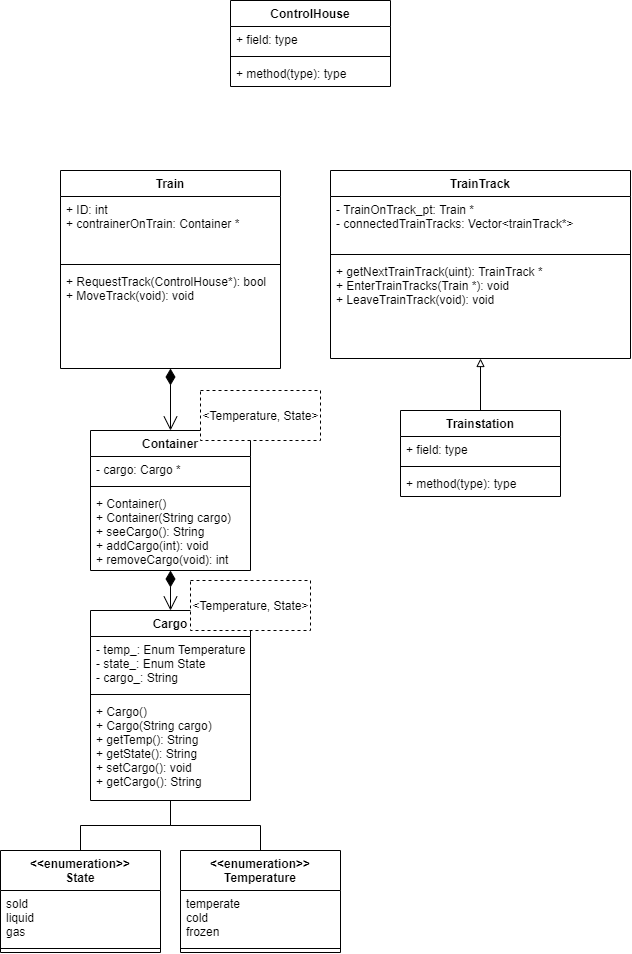

The diagram above was exported from draw.io. Its source (the exported page's mxGraphModel, read from the mxfile embedded in the PNG):
<mxGraphModel dx="918" dy="721" grid="1" gridSize="10" guides="1" tooltips="1" connect="1" arrows="1" fold="1" page="1" pageScale="1" pageWidth="827" pageHeight="1169" math="0" shadow="0">
  <root>
    <mxCell id="WIyWlLk6GJQsqaUBKTNV-0" />
    <mxCell id="WIyWlLk6GJQsqaUBKTNV-1" parent="WIyWlLk6GJQsqaUBKTNV-0" />
    <mxCell id="lkwNwR2HeS4SmZWFXtK1-0" value="Trainstation" style="swimlane;fontStyle=1;align=center;verticalAlign=top;childLayout=stackLayout;horizontal=1;startSize=26;horizontalStack=0;resizeParent=1;resizeParentMax=0;resizeLast=0;collapsible=1;marginBottom=0;" parent="WIyWlLk6GJQsqaUBKTNV-1" vertex="1">
      <mxGeometry x="440" y="480" width="160" height="86" as="geometry" />
    </mxCell>
    <mxCell id="lkwNwR2HeS4SmZWFXtK1-1" value="+ field: type" style="text;strokeColor=none;fillColor=none;align=left;verticalAlign=top;spacingLeft=4;spacingRight=4;overflow=hidden;rotatable=0;points=[[0,0.5],[1,0.5]];portConstraint=eastwest;" parent="lkwNwR2HeS4SmZWFXtK1-0" vertex="1">
      <mxGeometry y="26" width="160" height="26" as="geometry" />
    </mxCell>
    <mxCell id="lkwNwR2HeS4SmZWFXtK1-2" value="" style="line;strokeWidth=1;fillColor=none;align=left;verticalAlign=middle;spacingTop=-1;spacingLeft=3;spacingRight=3;rotatable=0;labelPosition=right;points=[];portConstraint=eastwest;" parent="lkwNwR2HeS4SmZWFXtK1-0" vertex="1">
      <mxGeometry y="52" width="160" height="8" as="geometry" />
    </mxCell>
    <mxCell id="lkwNwR2HeS4SmZWFXtK1-3" value="+ method(type): type" style="text;strokeColor=none;fillColor=none;align=left;verticalAlign=top;spacingLeft=4;spacingRight=4;overflow=hidden;rotatable=0;points=[[0,0.5],[1,0.5]];portConstraint=eastwest;" parent="lkwNwR2HeS4SmZWFXtK1-0" vertex="1">
      <mxGeometry y="60" width="160" height="26" as="geometry" />
    </mxCell>
    <mxCell id="lkwNwR2HeS4SmZWFXtK1-4" value="Train" style="swimlane;fontStyle=1;align=center;verticalAlign=top;childLayout=stackLayout;horizontal=1;startSize=26;horizontalStack=0;resizeParent=1;resizeParentMax=0;resizeLast=0;collapsible=1;marginBottom=0;" parent="WIyWlLk6GJQsqaUBKTNV-1" vertex="1">
      <mxGeometry x="100" y="240" width="220" height="198" as="geometry" />
    </mxCell>
    <mxCell id="lkwNwR2HeS4SmZWFXtK1-5" value="+ ID: int&#10;+ contrainerOnTrain: Container *" style="text;strokeColor=none;fillColor=none;align=left;verticalAlign=top;spacingLeft=4;spacingRight=4;overflow=hidden;rotatable=0;points=[[0,0.5],[1,0.5]];portConstraint=eastwest;" parent="lkwNwR2HeS4SmZWFXtK1-4" vertex="1">
      <mxGeometry y="26" width="220" height="64" as="geometry" />
    </mxCell>
    <mxCell id="lkwNwR2HeS4SmZWFXtK1-6" value="" style="line;strokeWidth=1;fillColor=none;align=left;verticalAlign=middle;spacingTop=-1;spacingLeft=3;spacingRight=3;rotatable=0;labelPosition=right;points=[];portConstraint=eastwest;" parent="lkwNwR2HeS4SmZWFXtK1-4" vertex="1">
      <mxGeometry y="90" width="220" height="8" as="geometry" />
    </mxCell>
    <mxCell id="lkwNwR2HeS4SmZWFXtK1-7" value="+ RequestTrack(ControlHouse*): bool&#10;+ MoveTrack(void): void&#10;" style="text;strokeColor=none;fillColor=none;align=left;verticalAlign=top;spacingLeft=4;spacingRight=4;overflow=hidden;rotatable=0;points=[[0,0.5],[1,0.5]];portConstraint=eastwest;" parent="lkwNwR2HeS4SmZWFXtK1-4" vertex="1">
      <mxGeometry y="98" width="220" height="100" as="geometry" />
    </mxCell>
    <mxCell id="lkwNwR2HeS4SmZWFXtK1-8" value="TrainTrack" style="swimlane;fontStyle=1;align=center;verticalAlign=top;childLayout=stackLayout;horizontal=1;startSize=26;horizontalStack=0;resizeParent=1;resizeParentMax=0;resizeLast=0;collapsible=1;marginBottom=0;" parent="WIyWlLk6GJQsqaUBKTNV-1" vertex="1">
      <mxGeometry x="370" y="240" width="300" height="188" as="geometry" />
    </mxCell>
    <mxCell id="lkwNwR2HeS4SmZWFXtK1-9" value="- TrainOnTrack_pt: Train *&#10;- connectedTrainTracks: Vector&lt;trainTrack*&gt;" style="text;strokeColor=none;fillColor=none;align=left;verticalAlign=top;spacingLeft=4;spacingRight=4;overflow=hidden;rotatable=0;points=[[0,0.5],[1,0.5]];portConstraint=eastwest;" parent="lkwNwR2HeS4SmZWFXtK1-8" vertex="1">
      <mxGeometry y="26" width="300" height="54" as="geometry" />
    </mxCell>
    <mxCell id="lkwNwR2HeS4SmZWFXtK1-10" value="" style="line;strokeWidth=1;fillColor=none;align=left;verticalAlign=middle;spacingTop=-1;spacingLeft=3;spacingRight=3;rotatable=0;labelPosition=right;points=[];portConstraint=eastwest;" parent="lkwNwR2HeS4SmZWFXtK1-8" vertex="1">
      <mxGeometry y="80" width="300" height="8" as="geometry" />
    </mxCell>
    <mxCell id="lkwNwR2HeS4SmZWFXtK1-11" value="+ getNextTrainTrack(uint): TrainTrack *&#10;+ EnterTrainTracks(Train *): void&#10;+ LeaveTrainTrack(void): void" style="text;strokeColor=none;fillColor=none;align=left;verticalAlign=top;spacingLeft=4;spacingRight=4;overflow=hidden;rotatable=0;points=[[0,0.5],[1,0.5]];portConstraint=eastwest;" parent="lkwNwR2HeS4SmZWFXtK1-8" vertex="1">
      <mxGeometry y="88" width="300" height="100" as="geometry" />
    </mxCell>
    <mxCell id="lkwNwR2HeS4SmZWFXtK1-12" value="Container" style="swimlane;fontStyle=1;align=center;verticalAlign=top;childLayout=stackLayout;horizontal=1;startSize=26;horizontalStack=0;resizeParent=1;resizeParentMax=0;resizeLast=0;collapsible=1;marginBottom=0;" parent="WIyWlLk6GJQsqaUBKTNV-1" vertex="1">
      <mxGeometry x="130" y="500" width="160" height="140" as="geometry" />
    </mxCell>
    <mxCell id="lkwNwR2HeS4SmZWFXtK1-13" value="- cargo: Cargo *" style="text;strokeColor=none;fillColor=none;align=left;verticalAlign=top;spacingLeft=4;spacingRight=4;overflow=hidden;rotatable=0;points=[[0,0.5],[1,0.5]];portConstraint=eastwest;" parent="lkwNwR2HeS4SmZWFXtK1-12" vertex="1">
      <mxGeometry y="26" width="160" height="26" as="geometry" />
    </mxCell>
    <mxCell id="lkwNwR2HeS4SmZWFXtK1-14" value="" style="line;strokeWidth=1;fillColor=none;align=left;verticalAlign=middle;spacingTop=-1;spacingLeft=3;spacingRight=3;rotatable=0;labelPosition=right;points=[];portConstraint=eastwest;" parent="lkwNwR2HeS4SmZWFXtK1-12" vertex="1">
      <mxGeometry y="52" width="160" height="8" as="geometry" />
    </mxCell>
    <mxCell id="lkwNwR2HeS4SmZWFXtK1-15" value="+ Container()&#10;+ Container(String cargo)&#10;+ seeCargo(): String&#10;+ addCargo(int): void&#10;+ removeCargo(void): int" style="text;strokeColor=none;fillColor=none;align=left;verticalAlign=top;spacingLeft=4;spacingRight=4;overflow=hidden;rotatable=0;points=[[0,0.5],[1,0.5]];portConstraint=eastwest;" parent="lkwNwR2HeS4SmZWFXtK1-12" vertex="1">
      <mxGeometry y="60" width="160" height="80" as="geometry" />
    </mxCell>
    <mxCell id="lkwNwR2HeS4SmZWFXtK1-17" value="ControlHouse" style="swimlane;fontStyle=1;align=center;verticalAlign=top;childLayout=stackLayout;horizontal=1;startSize=26;horizontalStack=0;resizeParent=1;resizeParentMax=0;resizeLast=0;collapsible=1;marginBottom=0;" parent="WIyWlLk6GJQsqaUBKTNV-1" vertex="1">
      <mxGeometry x="270" y="70" width="160" height="86" as="geometry" />
    </mxCell>
    <mxCell id="lkwNwR2HeS4SmZWFXtK1-18" value="+ field: type" style="text;strokeColor=none;fillColor=none;align=left;verticalAlign=top;spacingLeft=4;spacingRight=4;overflow=hidden;rotatable=0;points=[[0,0.5],[1,0.5]];portConstraint=eastwest;" parent="lkwNwR2HeS4SmZWFXtK1-17" vertex="1">
      <mxGeometry y="26" width="160" height="26" as="geometry" />
    </mxCell>
    <mxCell id="lkwNwR2HeS4SmZWFXtK1-19" value="" style="line;strokeWidth=1;fillColor=none;align=left;verticalAlign=middle;spacingTop=-1;spacingLeft=3;spacingRight=3;rotatable=0;labelPosition=right;points=[];portConstraint=eastwest;" parent="lkwNwR2HeS4SmZWFXtK1-17" vertex="1">
      <mxGeometry y="52" width="160" height="8" as="geometry" />
    </mxCell>
    <mxCell id="lkwNwR2HeS4SmZWFXtK1-20" value="+ method(type): type" style="text;strokeColor=none;fillColor=none;align=left;verticalAlign=top;spacingLeft=4;spacingRight=4;overflow=hidden;rotatable=0;points=[[0,0.5],[1,0.5]];portConstraint=eastwest;" parent="lkwNwR2HeS4SmZWFXtK1-17" vertex="1">
      <mxGeometry y="60" width="160" height="26" as="geometry" />
    </mxCell>
    <mxCell id="lkwNwR2HeS4SmZWFXtK1-21" value="" style="endArrow=block;endFill=0;html=1;edgeStyle=orthogonalEdgeStyle;align=left;verticalAlign=top;rounded=0;" parent="WIyWlLk6GJQsqaUBKTNV-1" source="lkwNwR2HeS4SmZWFXtK1-0" target="lkwNwR2HeS4SmZWFXtK1-8" edge="1">
      <mxGeometry x="-1" relative="1" as="geometry">
        <mxPoint x="380" y="460" as="sourcePoint" />
        <mxPoint x="540" y="460" as="targetPoint" />
      </mxGeometry>
    </mxCell>
    <mxCell id="lkwNwR2HeS4SmZWFXtK1-25" value="" style="endArrow=open;html=1;endSize=12;startArrow=diamondThin;startSize=14;startFill=1;edgeStyle=orthogonalEdgeStyle;align=left;verticalAlign=bottom;rounded=0;strokeWidth=1;" parent="WIyWlLk6GJQsqaUBKTNV-1" source="lkwNwR2HeS4SmZWFXtK1-4" target="lkwNwR2HeS4SmZWFXtK1-12" edge="1">
      <mxGeometry x="-1" y="3" relative="1" as="geometry">
        <mxPoint x="160" y="470" as="sourcePoint" />
        <mxPoint x="320" y="470" as="targetPoint" />
      </mxGeometry>
    </mxCell>
    <mxCell id="lkwNwR2HeS4SmZWFXtK1-26" value="Cargo" style="swimlane;fontStyle=1;align=center;verticalAlign=top;childLayout=stackLayout;horizontal=1;startSize=26;horizontalStack=0;resizeParent=1;resizeParentMax=0;resizeLast=0;collapsible=1;marginBottom=0;" parent="WIyWlLk6GJQsqaUBKTNV-1" vertex="1">
      <mxGeometry x="130" y="680" width="160" height="190" as="geometry" />
    </mxCell>
    <mxCell id="lkwNwR2HeS4SmZWFXtK1-27" value="- temp_: Enum Temperature&#10;- state_: Enum State&#10;- cargo_: String" style="text;strokeColor=none;fillColor=none;align=left;verticalAlign=top;spacingLeft=4;spacingRight=4;overflow=hidden;rotatable=0;points=[[0,0.5],[1,0.5]];portConstraint=eastwest;" parent="lkwNwR2HeS4SmZWFXtK1-26" vertex="1">
      <mxGeometry y="26" width="160" height="54" as="geometry" />
    </mxCell>
    <mxCell id="lkwNwR2HeS4SmZWFXtK1-28" value="" style="line;strokeWidth=1;fillColor=none;align=left;verticalAlign=middle;spacingTop=-1;spacingLeft=3;spacingRight=3;rotatable=0;labelPosition=right;points=[];portConstraint=eastwest;" parent="lkwNwR2HeS4SmZWFXtK1-26" vertex="1">
      <mxGeometry y="80" width="160" height="8" as="geometry" />
    </mxCell>
    <mxCell id="lkwNwR2HeS4SmZWFXtK1-29" value="+ Cargo()&#10;+ Cargo(String cargo)&#10;+ getTemp(): String&#10;+ getState(): String&#10;+ setCargo(): void&#10;+ getCargo(): String" style="text;strokeColor=none;fillColor=none;align=left;verticalAlign=top;spacingLeft=4;spacingRight=4;overflow=hidden;rotatable=0;points=[[0,0.5],[1,0.5]];portConstraint=eastwest;" parent="lkwNwR2HeS4SmZWFXtK1-26" vertex="1">
      <mxGeometry y="88" width="160" height="102" as="geometry" />
    </mxCell>
    <mxCell id="lkwNwR2HeS4SmZWFXtK1-30" value="" style="endArrow=open;html=1;endSize=12;startArrow=diamondThin;startSize=14;startFill=1;edgeStyle=orthogonalEdgeStyle;align=left;verticalAlign=bottom;rounded=0;strokeWidth=1;" parent="WIyWlLk6GJQsqaUBKTNV-1" source="lkwNwR2HeS4SmZWFXtK1-12" target="lkwNwR2HeS4SmZWFXtK1-26" edge="1">
      <mxGeometry x="-1" y="3" relative="1" as="geometry">
        <mxPoint x="220" y="448" as="sourcePoint" />
        <mxPoint x="220" y="510" as="targetPoint" />
      </mxGeometry>
    </mxCell>
    <mxCell id="7Fpvw19REvbAS49oCvn9-0" value="&amp;lt;Temperature, State&amp;gt;" style="html=1;dashed=1;" vertex="1" parent="WIyWlLk6GJQsqaUBKTNV-1">
      <mxGeometry x="230" y="650" width="120" height="50" as="geometry" />
    </mxCell>
    <mxCell id="7Fpvw19REvbAS49oCvn9-1" value="&lt;&lt;enumeration&gt;&gt;&#10;Temperature" style="swimlane;fontStyle=1;align=center;verticalAlign=top;childLayout=stackLayout;horizontal=1;startSize=40;horizontalStack=0;resizeParent=1;resizeParentMax=0;resizeLast=0;collapsible=1;marginBottom=0;" vertex="1" parent="WIyWlLk6GJQsqaUBKTNV-1">
      <mxGeometry x="220" y="920" width="160" height="102" as="geometry" />
    </mxCell>
    <mxCell id="7Fpvw19REvbAS49oCvn9-2" value="temperate&#10;cold&#10;frozen" style="text;strokeColor=none;fillColor=none;align=left;verticalAlign=top;spacingLeft=4;spacingRight=4;overflow=hidden;rotatable=0;points=[[0,0.5],[1,0.5]];portConstraint=eastwest;" vertex="1" parent="7Fpvw19REvbAS49oCvn9-1">
      <mxGeometry y="40" width="160" height="54" as="geometry" />
    </mxCell>
    <mxCell id="7Fpvw19REvbAS49oCvn9-3" value="" style="line;strokeWidth=1;fillColor=none;align=left;verticalAlign=middle;spacingTop=-1;spacingLeft=3;spacingRight=3;rotatable=0;labelPosition=right;points=[];portConstraint=eastwest;" vertex="1" parent="7Fpvw19REvbAS49oCvn9-1">
      <mxGeometry y="94" width="160" height="8" as="geometry" />
    </mxCell>
    <mxCell id="7Fpvw19REvbAS49oCvn9-5" value="&lt;&lt;enumeration&gt;&gt;&#10;State" style="swimlane;fontStyle=1;align=center;verticalAlign=top;childLayout=stackLayout;horizontal=1;startSize=40;horizontalStack=0;resizeParent=1;resizeParentMax=0;resizeLast=0;collapsible=1;marginBottom=0;" vertex="1" parent="WIyWlLk6GJQsqaUBKTNV-1">
      <mxGeometry x="40" y="920" width="160" height="102" as="geometry" />
    </mxCell>
    <mxCell id="7Fpvw19REvbAS49oCvn9-6" value="sold&#10;liquid&#10;gas" style="text;strokeColor=none;fillColor=none;align=left;verticalAlign=top;spacingLeft=4;spacingRight=4;overflow=hidden;rotatable=0;points=[[0,0.5],[1,0.5]];portConstraint=eastwest;" vertex="1" parent="7Fpvw19REvbAS49oCvn9-5">
      <mxGeometry y="40" width="160" height="54" as="geometry" />
    </mxCell>
    <mxCell id="7Fpvw19REvbAS49oCvn9-7" value="" style="line;strokeWidth=1;fillColor=none;align=left;verticalAlign=middle;spacingTop=-1;spacingLeft=3;spacingRight=3;rotatable=0;labelPosition=right;points=[];portConstraint=eastwest;" vertex="1" parent="7Fpvw19REvbAS49oCvn9-5">
      <mxGeometry y="94" width="160" height="8" as="geometry" />
    </mxCell>
    <mxCell id="7Fpvw19REvbAS49oCvn9-10" value="" style="endArrow=none;html=1;endSize=12;startArrow=none;startSize=14;startFill=0;edgeStyle=orthogonalEdgeStyle;align=left;verticalAlign=bottom;rounded=0;strokeWidth=1;endFill=0;" edge="1" parent="WIyWlLk6GJQsqaUBKTNV-1" source="lkwNwR2HeS4SmZWFXtK1-26" target="7Fpvw19REvbAS49oCvn9-5">
      <mxGeometry x="-1" y="3" relative="1" as="geometry">
        <mxPoint x="220" y="448" as="sourcePoint" />
        <mxPoint x="220" y="510" as="targetPoint" />
      </mxGeometry>
    </mxCell>
    <mxCell id="7Fpvw19REvbAS49oCvn9-11" value="" style="endArrow=none;html=1;endSize=12;startArrow=none;startSize=14;startFill=0;edgeStyle=orthogonalEdgeStyle;align=left;verticalAlign=bottom;rounded=0;strokeWidth=1;endFill=0;" edge="1" parent="WIyWlLk6GJQsqaUBKTNV-1" source="lkwNwR2HeS4SmZWFXtK1-26" target="7Fpvw19REvbAS49oCvn9-1">
      <mxGeometry x="-1" y="3" relative="1" as="geometry">
        <mxPoint x="220" y="880" as="sourcePoint" />
        <mxPoint x="130" y="930" as="targetPoint" />
      </mxGeometry>
    </mxCell>
    <mxCell id="7Fpvw19REvbAS49oCvn9-12" value="&amp;lt;Temperature, State&amp;gt;" style="html=1;dashed=1;" vertex="1" parent="WIyWlLk6GJQsqaUBKTNV-1">
      <mxGeometry x="240" y="460" width="120" height="50" as="geometry" />
    </mxCell>
  </root>
</mxGraphModel>